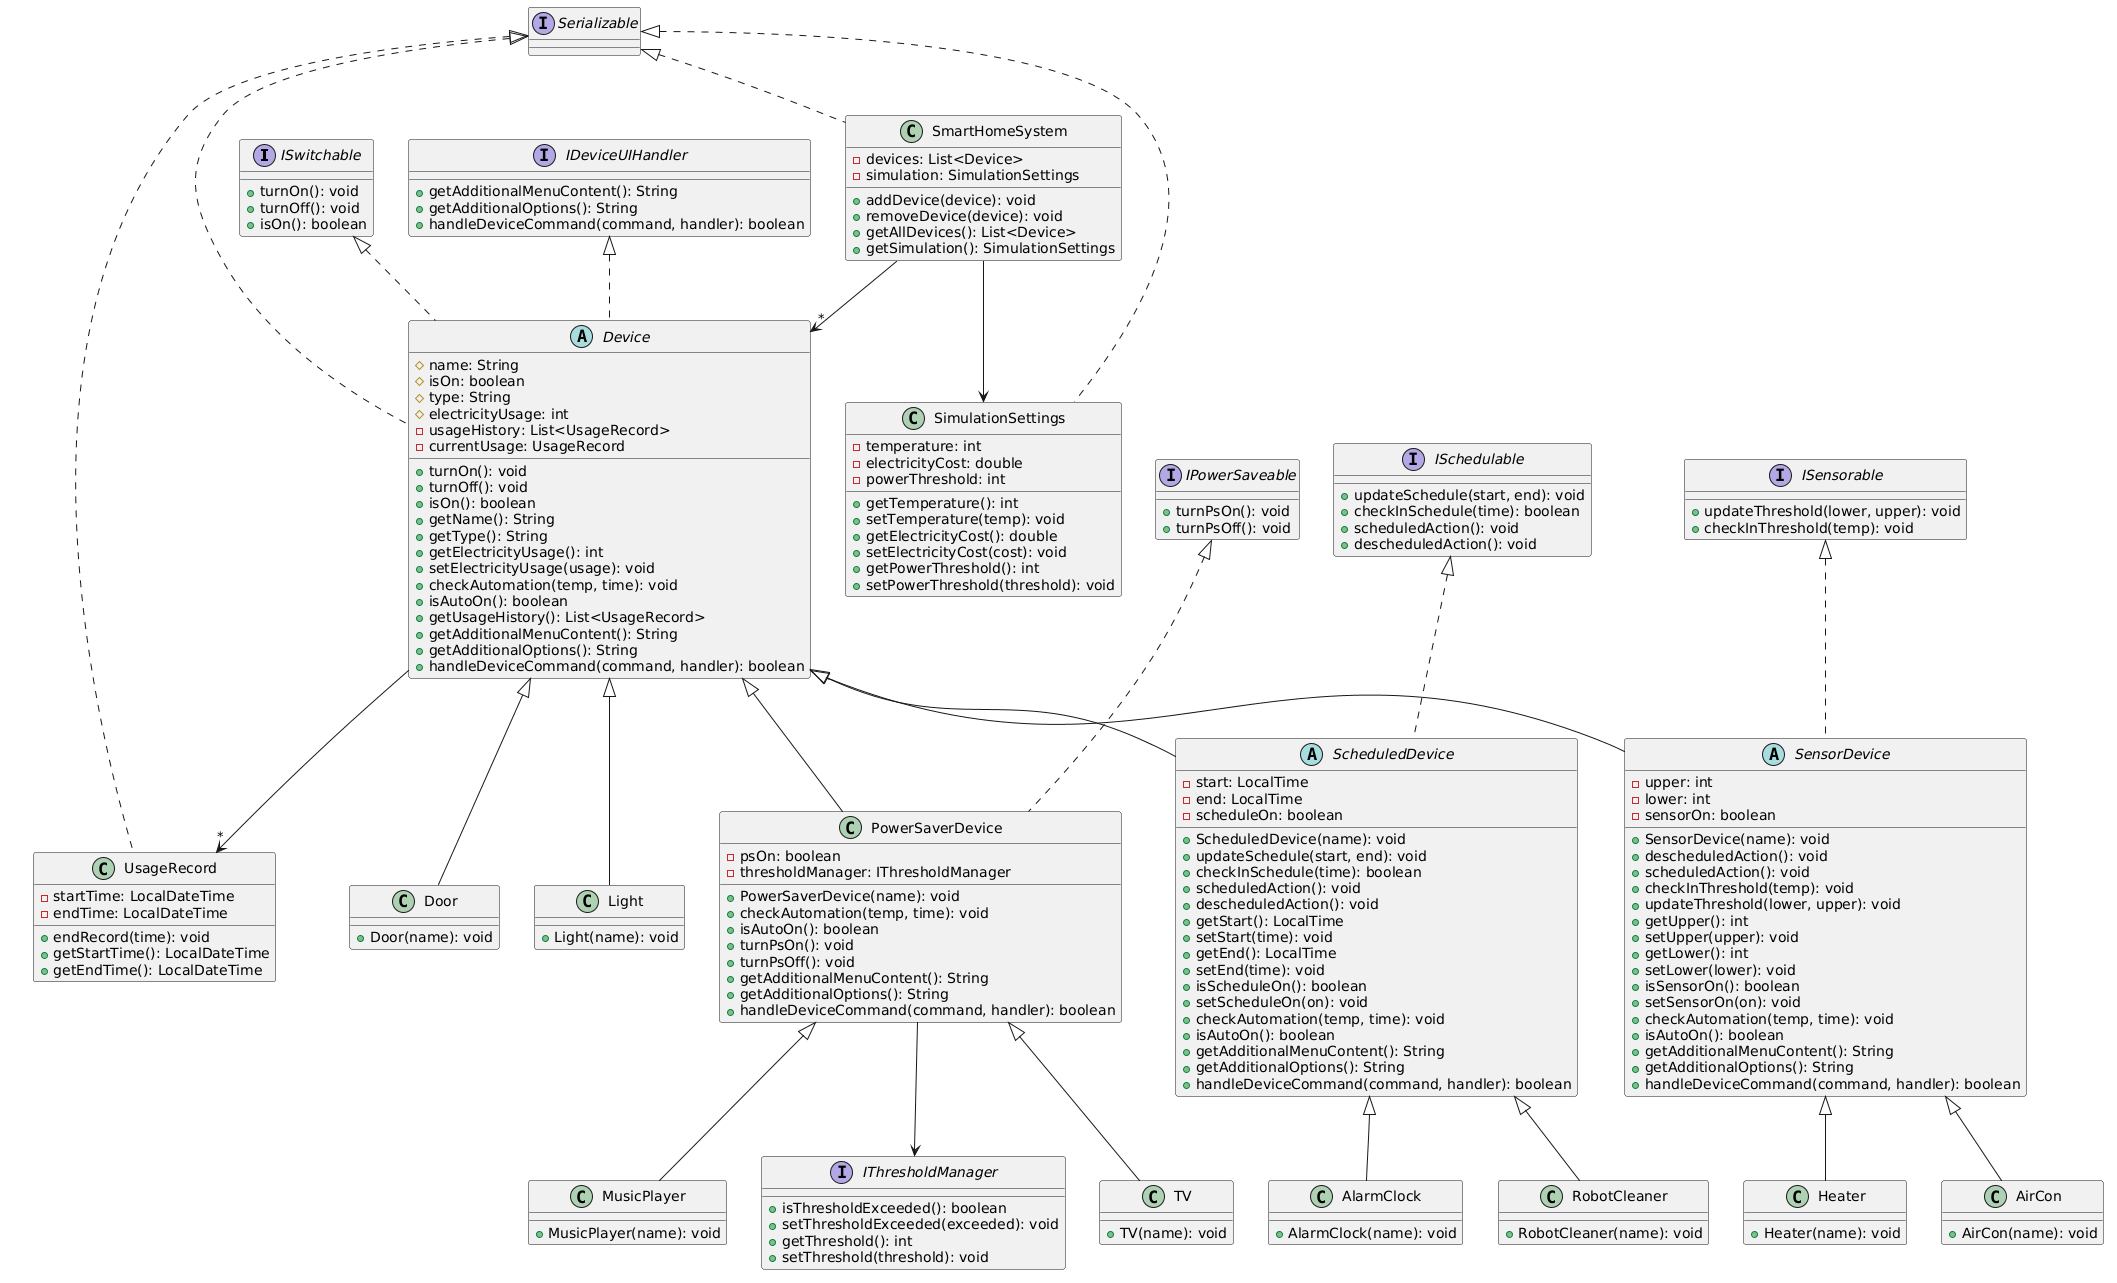

The diagram above was rendered by PlantUML. Its source (embedded in the PNG):
@startuml
!define ABSTRACT abstract
!define INTERFACE interface

' ===== INTERFACES =====
INTERFACE ISwitchable {
    +turnOn(): void
    +turnOff(): void
    +isOn(): boolean
}

INTERFACE IDeviceUIHandler {
    +getAdditionalMenuContent(): String
    +getAdditionalOptions(): String
    +handleDeviceCommand(command, handler): boolean
}

INTERFACE IPowerSaveable {
    +turnPsOn(): void
    +turnPsOff(): void
}

INTERFACE ISchedulable {
    +updateSchedule(start, end): void
    +checkInSchedule(time): boolean
    +scheduledAction(): void
    +descheduledAction(): void
}

INTERFACE ISensorable {
    +updateThreshold(lower, upper): void
    +checkInThreshold(temp): void
}

INTERFACE IThresholdManager {
    +isThresholdExceeded(): boolean
    +setThresholdExceeded(exceeded): void
    +getThreshold(): int
    +setThreshold(threshold): void
}

' ===== DEVICE CORE =====
ABSTRACT Device implements ISwitchable, IDeviceUIHandler, Serializable {
    #name: String
    #isOn: boolean
    #type: String
    #electricityUsage: int
    -usageHistory: List<UsageRecord>
    -currentUsage: UsageRecord
    +turnOn(): void
    +turnOff(): void
    +isOn(): boolean
    +getName(): String
    +getType(): String
    +getElectricityUsage(): int
    +setElectricityUsage(usage): void
    +checkAutomation(temp, time): void
    +isAutoOn(): boolean
    +getUsageHistory(): List<UsageRecord>
    +getAdditionalMenuContent(): String
    +getAdditionalOptions(): String
    +handleDeviceCommand(command, handler): boolean
}

class UsageRecord implements Serializable {
    -startTime: LocalDateTime
    -endTime: LocalDateTime
    +endRecord(time): void
    +getStartTime(): LocalDateTime
    +getEndTime(): LocalDateTime
}

Device --> "*" UsageRecord

' ===== POWER SAVER DEVICES =====
class PowerSaverDevice extends Device implements IPowerSaveable {
    -psOn: boolean
    -thresholdManager: IThresholdManager
    +PowerSaverDevice(name): void
    +checkAutomation(temp, time): void
    +isAutoOn(): boolean
    +turnPsOn(): void
    +turnPsOff(): void
    +getAdditionalMenuContent(): String
    +getAdditionalOptions(): String
    +handleDeviceCommand(command, handler): boolean
}

class TV extends PowerSaverDevice {
    +TV(name): void
}

class MusicPlayer extends PowerSaverDevice {
    +MusicPlayer(name): void
}

PowerSaverDevice --> IThresholdManager

' ===== SCHEDULED DEVICES =====
ABSTRACT ScheduledDevice extends Device implements ISchedulable {
    -start: LocalTime
    -end: LocalTime
    -scheduleOn: boolean
    +ScheduledDevice(name): void
    +updateSchedule(start, end): void
    +checkInSchedule(time): boolean
    +scheduledAction(): void
    +descheduledAction(): void
    +getStart(): LocalTime
    +setStart(time): void
    +getEnd(): LocalTime
    +setEnd(time): void
    +isScheduleOn(): boolean
    +setScheduleOn(on): void
    +checkAutomation(temp, time): void
    +isAutoOn(): boolean
    +getAdditionalMenuContent(): String
    +getAdditionalOptions(): String
    +handleDeviceCommand(command, handler): boolean
}

class AlarmClock extends ScheduledDevice {
    +AlarmClock(name): void
}

class RobotCleaner extends ScheduledDevice {
    +RobotCleaner(name): void
}

' ===== SENSOR DEVICES =====
ABSTRACT SensorDevice extends Device implements ISensorable {
    -upper: int
    -lower: int
    -sensorOn: boolean
    +SensorDevice(name): void
    +descheduledAction(): void
    +scheduledAction(): void
    +checkInThreshold(temp): void
    +updateThreshold(lower, upper): void
    +getUpper(): int
    +setUpper(upper): void
    +getLower(): int
    +setLower(lower): void
    +isSensorOn(): boolean
    +setSensorOn(on): void
    +checkAutomation(temp, time): void
    +isAutoOn(): boolean
    +getAdditionalMenuContent(): String
    +getAdditionalOptions(): String
    +handleDeviceCommand(command, handler): boolean
}

class Heater extends SensorDevice {
    +Heater(name): void
}

class AirCon extends SensorDevice {
    +AirCon(name): void
}

' ===== BASIC DEVICES =====
class Door extends Device {
    +Door(name): void
}

class Light extends Device {
    +Light(name): void
}

' ===== SYSTEM MODELS =====
class SmartHomeSystem implements Serializable {
    -devices: List<Device>
    -simulation: SimulationSettings
    +addDevice(device): void
    +removeDevice(device): void
    +getAllDevices(): List<Device>
    +getSimulation(): SimulationSettings
}

class SimulationSettings implements Serializable {
    -temperature: int
    -electricityCost: double
    -powerThreshold: int
    +getTemperature(): int
    +setTemperature(temp): void
    +getElectricityCost(): double
    +setElectricityCost(cost): void
    +getPowerThreshold(): int
    +setPowerThreshold(threshold): void
}

SmartHomeSystem --> "*" Device
SmartHomeSystem --> SimulationSettings
@enduml